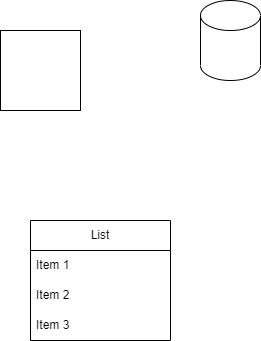

The diagram above was exported from draw.io. Its source (the exported page's mxGraphModel, read from the mxfile embedded in the PNG):
<mxGraphModel dx="1434" dy="764" grid="1" gridSize="10" guides="1" tooltips="1" connect="1" arrows="1" fold="1" page="1" pageScale="1" pageWidth="827" pageHeight="1169" math="0" shadow="0">
  <root>
    <mxCell id="0" />
    <mxCell id="1" parent="0" />
    <mxCell id="jRsG6-GSlOlq3SkMHJSD-1" value="" style="shape=cylinder3;whiteSpace=wrap;html=1;boundedLbl=1;backgroundOutline=1;size=15;" vertex="1" parent="1">
      <mxGeometry x="330" y="140" width="60" height="80" as="geometry" />
    </mxCell>
    <mxCell id="jRsG6-GSlOlq3SkMHJSD-2" value="" style="whiteSpace=wrap;html=1;aspect=fixed;" vertex="1" parent="1">
      <mxGeometry x="130" y="170" width="80" height="80" as="geometry" />
    </mxCell>
    <mxCell id="jRsG6-GSlOlq3SkMHJSD-3" value="List" style="swimlane;fontStyle=0;childLayout=stackLayout;horizontal=1;startSize=30;horizontalStack=0;resizeParent=1;resizeParentMax=0;resizeLast=0;collapsible=1;marginBottom=0;whiteSpace=wrap;html=1;" vertex="1" parent="1">
      <mxGeometry x="160" y="360" width="140" height="120" as="geometry" />
    </mxCell>
    <mxCell id="jRsG6-GSlOlq3SkMHJSD-4" value="Item 1" style="text;strokeColor=none;fillColor=none;align=left;verticalAlign=middle;spacingLeft=4;spacingRight=4;overflow=hidden;points=[[0,0.5],[1,0.5]];portConstraint=eastwest;rotatable=0;whiteSpace=wrap;html=1;" vertex="1" parent="jRsG6-GSlOlq3SkMHJSD-3">
      <mxGeometry y="30" width="140" height="30" as="geometry" />
    </mxCell>
    <mxCell id="jRsG6-GSlOlq3SkMHJSD-5" value="Item 2" style="text;strokeColor=none;fillColor=none;align=left;verticalAlign=middle;spacingLeft=4;spacingRight=4;overflow=hidden;points=[[0,0.5],[1,0.5]];portConstraint=eastwest;rotatable=0;whiteSpace=wrap;html=1;" vertex="1" parent="jRsG6-GSlOlq3SkMHJSD-3">
      <mxGeometry y="60" width="140" height="30" as="geometry" />
    </mxCell>
    <mxCell id="jRsG6-GSlOlq3SkMHJSD-6" value="Item 3" style="text;strokeColor=none;fillColor=none;align=left;verticalAlign=middle;spacingLeft=4;spacingRight=4;overflow=hidden;points=[[0,0.5],[1,0.5]];portConstraint=eastwest;rotatable=0;whiteSpace=wrap;html=1;" vertex="1" parent="jRsG6-GSlOlq3SkMHJSD-3">
      <mxGeometry y="90" width="140" height="30" as="geometry" />
    </mxCell>
  </root>
</mxGraphModel>